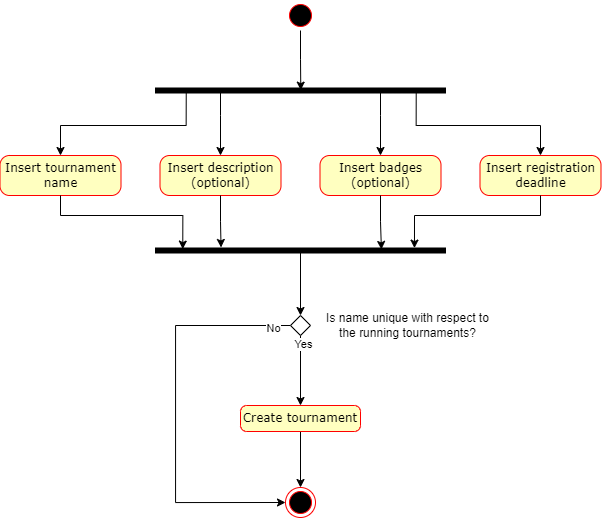

The diagram above was exported from draw.io. Its source (the exported page's mxGraphModel, read from the mxfile embedded in the PNG):
<mxGraphModel dx="1235" dy="-1710" grid="1" gridSize="10" guides="1" tooltips="1" connect="1" arrows="1" fold="1" page="1" pageScale="1" pageWidth="827" pageHeight="1169" math="0" shadow="0">
  <root>
    <mxCell id="0" />
    <mxCell id="1" parent="0" />
    <mxCell id="0DP7BZPxD1vvj40-qNmQ-1" value="" style="ellipse;html=1;shape=startState;fillColor=#000000;strokeColor=#ff0000;rounded=1;shadow=0;comic=0;labelBackgroundColor=none;fontFamily=Verdana;fontSize=12;fontColor=#000000;align=center;direction=south;" vertex="1" parent="1">
      <mxGeometry x="350" y="2435" width="30" height="30" as="geometry" />
    </mxCell>
    <mxCell id="0DP7BZPxD1vvj40-qNmQ-2" style="edgeStyle=orthogonalEdgeStyle;rounded=0;orthogonalLoop=1;jettySize=auto;html=1;exitX=1;exitY=0.5;exitDx=0;exitDy=0;entryX=0.426;entryY=0.499;entryDx=0;entryDy=0;entryPerimeter=0;" edge="1" parent="1" source="0DP7BZPxD1vvj40-qNmQ-1" target="0DP7BZPxD1vvj40-qNmQ-28">
      <mxGeometry relative="1" as="geometry">
        <mxPoint x="364" y="2475" as="sourcePoint" />
        <mxPoint x="440" y="2405" as="targetPoint" />
      </mxGeometry>
    </mxCell>
    <mxCell id="0DP7BZPxD1vvj40-qNmQ-3" style="edgeStyle=orthogonalEdgeStyle;rounded=0;orthogonalLoop=1;jettySize=auto;html=1;exitX=0.5;exitY=1;exitDx=0;exitDy=0;entryX=0.5;entryY=0;entryDx=0;entryDy=0;" edge="1" parent="1" source="0DP7BZPxD1vvj40-qNmQ-52" target="0DP7BZPxD1vvj40-qNmQ-13">
      <mxGeometry relative="1" as="geometry">
        <mxPoint x="365" y="2750" as="targetPoint" />
        <mxPoint x="365" y="2690" as="sourcePoint" />
      </mxGeometry>
    </mxCell>
    <mxCell id="0DP7BZPxD1vvj40-qNmQ-57" value="Yes" style="edgeLabel;html=1;align=center;verticalAlign=middle;resizable=0;points=[];" vertex="1" connectable="0" parent="0DP7BZPxD1vvj40-qNmQ-3">
      <mxGeometry x="-0.7746" y="2" relative="1" as="geometry">
        <mxPoint as="offset" />
      </mxGeometry>
    </mxCell>
    <mxCell id="0DP7BZPxD1vvj40-qNmQ-10" value="Insert tournament name" style="rounded=1;whiteSpace=wrap;html=1;arcSize=24;fillColor=#ffffc0;strokeColor=#ff0000;shadow=0;comic=0;labelBackgroundColor=none;fontFamily=Verdana;fontSize=12;fontColor=#000000;align=center;" vertex="1" parent="1">
      <mxGeometry x="64.5" y="2590" width="121" height="40" as="geometry" />
    </mxCell>
    <mxCell id="0DP7BZPxD1vvj40-qNmQ-11" value="" style="ellipse;html=1;shape=endState;fillColor=#000000;strokeColor=#ff0000;rounded=1;shadow=0;comic=0;labelBackgroundColor=none;fontFamily=Verdana;fontSize=12;fontColor=#000000;align=center;" vertex="1" parent="1">
      <mxGeometry x="350" y="2922" width="30" height="30" as="geometry" />
    </mxCell>
    <mxCell id="0DP7BZPxD1vvj40-qNmQ-12" style="edgeStyle=orthogonalEdgeStyle;rounded=0;orthogonalLoop=1;jettySize=auto;html=1;exitX=0.5;exitY=1;exitDx=0;exitDy=0;entryX=0.5;entryY=0;entryDx=0;entryDy=0;" edge="1" parent="1" source="0DP7BZPxD1vvj40-qNmQ-13" target="0DP7BZPxD1vvj40-qNmQ-11">
      <mxGeometry relative="1" as="geometry" />
    </mxCell>
    <mxCell id="0DP7BZPxD1vvj40-qNmQ-13" value="Create tournament" style="rounded=1;whiteSpace=wrap;html=1;arcSize=24;fillColor=#ffffc0;strokeColor=#ff0000;shadow=0;comic=0;labelBackgroundColor=none;fontFamily=Verdana;fontSize=12;fontColor=#000000;align=center;" vertex="1" parent="1">
      <mxGeometry x="305" y="2840" width="120" height="26" as="geometry" />
    </mxCell>
    <mxCell id="0DP7BZPxD1vvj40-qNmQ-36" value="" style="edgeStyle=orthogonalEdgeStyle;rounded=0;orthogonalLoop=1;jettySize=auto;html=1;exitX=0.641;exitY=0.894;exitDx=0;exitDy=0;exitPerimeter=0;" edge="1" parent="1" source="0DP7BZPxD1vvj40-qNmQ-28" target="0DP7BZPxD1vvj40-qNmQ-10">
      <mxGeometry relative="1" as="geometry">
        <Array as="points">
          <mxPoint x="251" y="2560" />
          <mxPoint x="125" y="2560" />
        </Array>
      </mxGeometry>
    </mxCell>
    <mxCell id="0DP7BZPxD1vvj40-qNmQ-38" style="edgeStyle=orthogonalEdgeStyle;rounded=0;orthogonalLoop=1;jettySize=auto;html=1;" edge="1" parent="1" source="0DP7BZPxD1vvj40-qNmQ-28" target="0DP7BZPxD1vvj40-qNmQ-29">
      <mxGeometry relative="1" as="geometry">
        <Array as="points">
          <mxPoint x="285" y="2550" />
          <mxPoint x="285" y="2550" />
        </Array>
      </mxGeometry>
    </mxCell>
    <mxCell id="0DP7BZPxD1vvj40-qNmQ-40" style="edgeStyle=orthogonalEdgeStyle;rounded=0;orthogonalLoop=1;jettySize=auto;html=1;entryX=0.5;entryY=0;entryDx=0;entryDy=0;" edge="1" parent="1" source="0DP7BZPxD1vvj40-qNmQ-28" target="0DP7BZPxD1vvj40-qNmQ-30">
      <mxGeometry relative="1" as="geometry">
        <Array as="points">
          <mxPoint x="445" y="2550" />
          <mxPoint x="445" y="2550" />
        </Array>
      </mxGeometry>
    </mxCell>
    <mxCell id="0DP7BZPxD1vvj40-qNmQ-41" style="edgeStyle=orthogonalEdgeStyle;rounded=0;orthogonalLoop=1;jettySize=auto;html=1;exitX=0.876;exitY=0.101;exitDx=0;exitDy=0;exitPerimeter=0;" edge="1" parent="1" source="0DP7BZPxD1vvj40-qNmQ-28" target="0DP7BZPxD1vvj40-qNmQ-31">
      <mxGeometry relative="1" as="geometry">
        <Array as="points">
          <mxPoint x="481" y="2560" />
          <mxPoint x="605" y="2560" />
        </Array>
      </mxGeometry>
    </mxCell>
    <mxCell id="0DP7BZPxD1vvj40-qNmQ-28" value="" style="html=1;points=[];perimeter=orthogonalPerimeter;fillColor=strokeColor;rotation=90;" vertex="1" parent="1">
      <mxGeometry x="362.5" y="2380" width="5" height="290" as="geometry" />
    </mxCell>
    <mxCell id="0DP7BZPxD1vvj40-qNmQ-29" value="Insert description&lt;br&gt;(optional)" style="rounded=1;whiteSpace=wrap;html=1;arcSize=24;fillColor=#ffffc0;strokeColor=#ff0000;shadow=0;comic=0;labelBackgroundColor=none;fontFamily=Verdana;fontSize=12;fontColor=#000000;align=center;" vertex="1" parent="1">
      <mxGeometry x="224.5" y="2590" width="121" height="40" as="geometry" />
    </mxCell>
    <mxCell id="0DP7BZPxD1vvj40-qNmQ-30" value="Insert badges&lt;br&gt;(optional)" style="rounded=1;whiteSpace=wrap;html=1;arcSize=24;fillColor=#ffffc0;strokeColor=#ff0000;shadow=0;comic=0;labelBackgroundColor=none;fontFamily=Verdana;fontSize=12;fontColor=#000000;align=center;" vertex="1" parent="1">
      <mxGeometry x="384.5" y="2590" width="121" height="40" as="geometry" />
    </mxCell>
    <mxCell id="0DP7BZPxD1vvj40-qNmQ-31" value="Insert registration deadline" style="rounded=1;whiteSpace=wrap;html=1;arcSize=24;fillColor=#ffffc0;strokeColor=#ff0000;shadow=0;comic=0;labelBackgroundColor=none;fontFamily=Verdana;fontSize=12;fontColor=#000000;align=center;" vertex="1" parent="1">
      <mxGeometry x="544.5" y="2590" width="121" height="40" as="geometry" />
    </mxCell>
    <mxCell id="0DP7BZPxD1vvj40-qNmQ-55" style="edgeStyle=orthogonalEdgeStyle;rounded=0;orthogonalLoop=1;jettySize=auto;html=1;entryX=0.5;entryY=0;entryDx=0;entryDy=0;" edge="1" parent="1" source="0DP7BZPxD1vvj40-qNmQ-35" target="0DP7BZPxD1vvj40-qNmQ-52">
      <mxGeometry relative="1" as="geometry" />
    </mxCell>
    <mxCell id="0DP7BZPxD1vvj40-qNmQ-35" value="" style="html=1;points=[];perimeter=orthogonalPerimeter;fillColor=strokeColor;rotation=90;" vertex="1" parent="1">
      <mxGeometry x="362.5" y="2540" width="5" height="290" as="geometry" />
    </mxCell>
    <mxCell id="0DP7BZPxD1vvj40-qNmQ-47" style="edgeStyle=orthogonalEdgeStyle;rounded=0;orthogonalLoop=1;jettySize=auto;html=1;entryX=0.218;entryY=0.906;entryDx=0;entryDy=0;entryPerimeter=0;" edge="1" parent="1" source="0DP7BZPxD1vvj40-qNmQ-10" target="0DP7BZPxD1vvj40-qNmQ-35">
      <mxGeometry relative="1" as="geometry">
        <Array as="points">
          <mxPoint x="125" y="2650" />
          <mxPoint x="247" y="2650" />
        </Array>
      </mxGeometry>
    </mxCell>
    <mxCell id="0DP7BZPxD1vvj40-qNmQ-48" style="edgeStyle=orthogonalEdgeStyle;rounded=0;orthogonalLoop=1;jettySize=auto;html=1;entryX=-0.108;entryY=0.774;entryDx=0;entryDy=0;entryPerimeter=0;" edge="1" parent="1" source="0DP7BZPxD1vvj40-qNmQ-29" target="0DP7BZPxD1vvj40-qNmQ-35">
      <mxGeometry relative="1" as="geometry" />
    </mxCell>
    <mxCell id="0DP7BZPxD1vvj40-qNmQ-50" style="edgeStyle=orthogonalEdgeStyle;rounded=0;orthogonalLoop=1;jettySize=auto;html=1;entryX=0.284;entryY=0.221;entryDx=0;entryDy=0;entryPerimeter=0;" edge="1" parent="1" source="0DP7BZPxD1vvj40-qNmQ-30" target="0DP7BZPxD1vvj40-qNmQ-35">
      <mxGeometry relative="1" as="geometry" />
    </mxCell>
    <mxCell id="0DP7BZPxD1vvj40-qNmQ-51" style="edgeStyle=orthogonalEdgeStyle;rounded=0;orthogonalLoop=1;jettySize=auto;html=1;entryX=0.022;entryY=0.107;entryDx=0;entryDy=0;entryPerimeter=0;" edge="1" parent="1" source="0DP7BZPxD1vvj40-qNmQ-31" target="0DP7BZPxD1vvj40-qNmQ-35">
      <mxGeometry relative="1" as="geometry">
        <Array as="points">
          <mxPoint x="605" y="2650" />
          <mxPoint x="479" y="2650" />
        </Array>
      </mxGeometry>
    </mxCell>
    <mxCell id="0DP7BZPxD1vvj40-qNmQ-60" style="edgeStyle=orthogonalEdgeStyle;rounded=0;orthogonalLoop=1;jettySize=auto;html=1;exitX=0;exitY=0.5;exitDx=0;exitDy=0;entryX=0;entryY=0.5;entryDx=0;entryDy=0;" edge="1" parent="1" source="0DP7BZPxD1vvj40-qNmQ-52" target="0DP7BZPxD1vvj40-qNmQ-11">
      <mxGeometry relative="1" as="geometry">
        <Array as="points">
          <mxPoint x="240" y="2760" />
          <mxPoint x="240" y="2937" />
        </Array>
      </mxGeometry>
    </mxCell>
    <mxCell id="0DP7BZPxD1vvj40-qNmQ-61" value="No" style="edgeLabel;html=1;align=center;verticalAlign=middle;resizable=0;points=[];" vertex="1" connectable="0" parent="0DP7BZPxD1vvj40-qNmQ-60">
      <mxGeometry x="-0.9134" y="2" relative="1" as="geometry">
        <mxPoint as="offset" />
      </mxGeometry>
    </mxCell>
    <mxCell id="0DP7BZPxD1vvj40-qNmQ-52" value="" style="rhombus;whiteSpace=wrap;html=1;" vertex="1" parent="1">
      <mxGeometry x="355" y="2750" width="20" height="20" as="geometry" />
    </mxCell>
    <mxCell id="0DP7BZPxD1vvj40-qNmQ-56" value="Is name unique with respect to the running tournaments?" style="text;html=1;strokeColor=none;fillColor=none;align=center;verticalAlign=middle;whiteSpace=wrap;rounded=0;" vertex="1" parent="1">
      <mxGeometry x="384.5" y="2745" width="175.5" height="30" as="geometry" />
    </mxCell>
  </root>
</mxGraphModel>